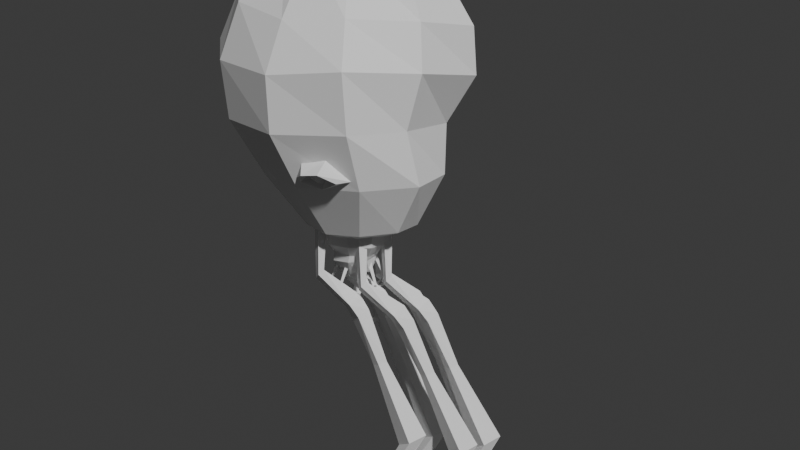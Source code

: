 # Source: baloon_spider.blend  (saved by Blender 4.2.66; exported with 4.5.12 LTS)
import bpy
from mathutils import Matrix  # noqa: F401  (used for matrix-valued properties, if any)

bpy.ops.wm.read_factory_settings(use_empty=True)
scene = bpy.context.scene
scene.name = 'Scene'

# ---- collections
col_collection = bpy.data.collections.new('Collection'); scene.collection.children.link(col_collection)

# ---- world
world_world = bpy.data.worlds.new('World'); scene.world = world_world
world_world.use_nodes = True; world_world.node_tree.nodes.clear()
_N = world_world.node_tree.nodes; _L = world_world.node_tree.links
n0 = _N.new('ShaderNodeOutputWorld'); n0.name = 'World Output'; n0.location = (300, 300)
n1 = _N.new('ShaderNodeBackground'); n1.name = 'Background'; n1.location = (10, 300)
n1.inputs[0].default_value = (0.05088, 0.05088, 0.05088, 1.0)
_L.new(n1.outputs[0], n0.inputs[0])
n0.is_active_output = True
world_world.color = (0.05088, 0.05088, 0.05088)
world_world.use_sun_shadow = False
world_world.sun_shadow_jitter_overblur = 0.0

# ---- cameras
cam_camera = bpy.data.cameras.new('Camera')
cam_camera.clip_end = 100.0
cam_camera.ortho_scale = 7.314

# ---- meshes
me_sphere = bpy.data.meshes.new('Sphere')
me_sphere.from_pydata([(2.663, 1.653, 5.681), (3.272, 3.278, 3.042), (3.288, 3.837, 0.9437), (2.908, 3.676, -1.244), (3.147, 2.905, -3.358), (2.134, 1.447, -5.502), (3.673, 0.244, 5.413), (5.123, 0.7277, 2.755), (5.218, 0.882, 0.7709), (4.007, 0.8146, -1.212), (4.002, 0.6421, -3.322), (2.963, 0.2053, -5.453), (2.701, -1.233, 5.747), (3.746, -1.941, 3.04), (3.973, -2.458, 1.128), (3.358, -2.427, -1.105), (3.73, -1.946, -3.372), (2.595, -1.243, -5.492), (0.9051, -2.028, 5.57), (1.384, -3.782, 3.205), (1.661, -4.907, 1.362), (1.725, -4.674, -1.036), (1.836, -3.635, -3.347), (1.278, -2.194, -5.531), (0.5721, 2.11e-05, 6.768), (-0.6935, -2.028, 5.823), (-1.25, -3.636, 3.121), (-1.57, -4.546, 1.107), (-1.472, -4.527, -1.153), (-0.789, -3.635, -3.347), (-0.1817, -2.195, -5.536), (-2.143, -1.091, 5.684), (-3.876, -1.946, 3.687), (-4.553, -2.42, 1.396), (-4.242, -2.42, -0.9831), (-2.952, -1.946, -3.253), (-1.406, -1.25, -5.431), (-2.75, 0.3452, 5.369), (-5.181, 0.6421, 3.978), (-6.189, 0.8068, 1.99), (-5.64, 0.8068, -0.6411), (-3.684, 0.6421, -3.151), (-1.657, 0.1873, -5.426), (0.4643, -0.2568, -6.286), (-1.869, 1.698, 5.583), (-3.526, 3.028, 3.78), (-4.132, 3.659, 1.695), (-3.676, 3.644, -0.8855), (-1.961, 3.013, -3.22), (-0.8227, 1.434, -5.535), (0.5216, 2.394, 5.682), (-0.3603, 4.397, 3.401), (-0.3959, 5.25, 1.352), (-0.1242, 4.884, -1.025), (0.1708, 3.779, -3.252), (0.5475, 1.918, -5.534), (-1.261, 3.816, -2.386), (-1.129, 3.63, -3.059), (-0.5621, 3.81, -3.16), (-0.9924, 3.851, -2.951), (-1.679, 3.6, -3.258), (-0.2525, 4.011, -3.323), (-1.313, 4.283, -2.85), (-0.8599, 3.713, -3.323), (-0.9569, 3.527, -3.602), (-1.673, 2.408, -4.074), (-0.6926, 3.192, -3.629), (-0.5264, 4.327, -2.979), (0.273, 4.155, -2.518), (-0.1698, 3.825, -2.626), (-0.6156, 3.919, -3.033), (-0.8917, 3.454, -3.408), (-0.3954, 3.669, -3.154), (-0.506, 3.886, -2.82), (-1.111, 3.765, -2.682), (-1.425, 3.364, -2.95), (-0.8348, 3.861, -3.161), (1.56, -3.812, -2.936), (-0.7039, -3.816, -2.901), (0.6681, -4.165, -2.094), (0.581, -4.078, -2.757), (-0.01613, -4.067, -2.839), (0.3852, -4.249, -2.649), (1.106, -4.216, -2.977), (-0.3784, -4.154, -2.994), (0.5556, -4.763, -2.571), (0.292, -4.063, -3.012), (0.4341, -3.908, -3.29), (0.2889, -3.655, -3.299), (-0.2083, -4.553, -2.67), (-0.3768, -4.064, -2.29), (0.003872, -4.192, -2.717), (0.4015, -3.824, -3.091), (-0.1295, -3.881, -2.823), (-0.08332, -4.134, -2.499), (0.5324, -4.215, -2.382), (0.9497, -3.922, -2.653), (0.2262, -4.201, -2.853), (-0.3768, -4.064, -2.29)], [], [(55, 54, 4, 5), (53, 52, 2, 3), (51, 50, 0, 1), (43, 55, 5), (54, 68, 3, 4), (52, 51, 1, 2), (50, 24, 0), (2, 1, 7, 8), (0, 24, 6), (5, 4, 10, 11), (3, 2, 8, 9), (1, 0, 6, 7), (43, 5, 11), (4, 3, 9, 10), (11, 10, 16, 17), (9, 8, 14, 15), (7, 6, 12, 13), (43, 11, 17), (10, 9, 15, 16), (8, 7, 13, 14), (6, 24, 12), (17, 16, 22, 23), (15, 14, 20, 21), (13, 12, 18, 19), (43, 17, 23), (16, 15, 21, 22), (14, 13, 19, 20), (12, 24, 18), (19, 18, 25, 26), (43, 23, 30), (22, 21, 28, 29), (20, 19, 26, 27), (18, 24, 25), (23, 22, 29, 30), (21, 20, 27, 28), (43, 30, 36), (29, 28, 34, 35), (27, 26, 32, 33), (25, 24, 31), (30, 29, 35, 36), (28, 27, 33, 34), (26, 25, 31, 32), (35, 34, 40, 41), (33, 32, 38, 39), (31, 24, 37), (36, 35, 41, 42), (34, 33, 39, 40), (32, 31, 37, 38), (43, 36, 42), (37, 24, 44), (42, 41, 48, 65, 49), (40, 39, 46, 47), (38, 37, 44, 45), (43, 42, 49), (41, 40, 47, 48), (39, 38, 45, 46), (49, 65, 66, 54, 55), (47, 46, 52, 53), (45, 44, 50, 51), (43, 49, 55), (48, 56, 62, 60), (46, 45, 51, 52), (44, 24, 50), (57, 76, 63), (54, 69, 68), (47, 56, 48), (56, 69, 67, 62), (54, 66, 64, 61), (75, 71, 64, 60), (72, 73, 67, 61), (74, 75, 60, 62), (64, 66, 48, 60), (66, 65, 48), (64, 71, 72, 61), (67, 73, 74, 62), (67, 69, 54, 61), (68, 69, 56, 53), (63, 58, 72, 71), (70, 59, 74, 73), (59, 57, 75, 74), (57, 63, 71, 75), (58, 70, 73, 72), (58, 76, 70), (70, 76, 59), (59, 76, 57), (63, 76, 58), (3, 68, 53), (53, 56, 47), (77, 79, 85, 83), (80, 97, 86), (79, 90, 89, 85), (78, 88, 87, 84), (96, 92, 87, 83), (93, 94, 89, 84), (95, 96, 83, 85), (87, 88, 77, 83), (87, 92, 93, 84), (89, 94, 95, 85), (89, 90, 78, 84), (86, 81, 93, 92), (91, 82, 95, 94), (82, 80, 96, 95), (80, 86, 92, 96), (81, 91, 94, 93), (81, 97, 91), (91, 97, 82), (82, 97, 80), (86, 97, 81)])
_uv = me_sphere.uv_layers.new(name='UVMap')
_uv.uv.foreach_set('vector', [0.6667, 0.1429, 0.6667, 0.2857, 0.5556, 0.2857, 0.5556, 0.1429, 0.6667, 0.4286, 0.6667, 0.5714, 0.5556, 0.5714, 0.5556, 0.4286, 0.6667, 0.7143, 0.6667, 0.8571, 0.5556, 0.8571, 0.5556, 0.7143, 0.6111, 0.0, 0.6667, 0.1429, 0.5556, 0.1429, 0.6667, 0.2857, 0.6667, 0.3361, 0.5556, 0.4286, 0.5556, 0.2857, 0.6667, 0.5714, 0.6667, 0.7143, 0.5556, 0.7143, 0.5556, 0.5714, 0.6667, 0.8571, 0.6111, 1.0, 0.5556, 0.8571, 0.5556, 0.5714, 0.5556, 0.7143, 0.4444, 0.7143, 0.4444, 0.5714, 0.5556, 0.8571, 0.5, 1.0, 0.4444, 0.8571, 0.5556, 0.1429, 0.5556, 0.2857, 0.4444, 0.2857, 0.4444, 0.1429, 0.5556, 0.4286, 0.5556, 0.5714, 0.4444, 0.5714, 0.4444, 0.4286, 0.5556, 0.7143, 0.5556, 0.8571, 0.4444, 0.8571, 0.4444, 0.7143, 0.5, 0.0, 0.5556, 0.1429, 0.4444, 0.1429, 0.5556, 0.2857, 0.5556, 0.4286, 0.4444, 0.4286, 0.4444, 0.2857, 0.4444, 0.1429, 0.4444, 0.2857, 0.3333, 0.2857, 0.3333, 0.1429, 0.4444, 0.4286, 0.4444, 0.5714, 0.3333, 0.5714, 0.3333, 0.4286, 0.4444, 0.7143, 0.4444, 0.8571, 0.3333, 0.8571, 0.3333, 0.7143, 0.3889, 0.0, 0.4444, 0.1429, 0.3333, 0.1429, 0.4444, 0.2857, 0.4444, 0.4286, 0.3333, 0.4286, 0.3333, 0.2857, 0.4444, 0.5714, 0.4444, 0.7143, 0.3333, 0.7143, 0.3333, 0.5714, 0.4444, 0.8571, 0.3889, 1.0, 0.3333, 0.8571, 0.3333, 0.1429, 0.3333, 0.2857, 0.2222, 0.2857, 0.2222, 0.1429, 0.3333, 0.4286, 0.3333, 0.5714, 0.2222, 0.5714, 0.2222, 0.4286, 0.3333, 0.7143, 0.3333, 0.8571, 0.2222, 0.8571, 0.2222, 0.7143, 0.2778, 0.0, 0.3333, 0.1429, 0.2222, 0.1429, 0.3333, 0.2857, 0.3333, 0.4286, 0.2222, 0.4286, 0.2222, 0.2857, 0.3333, 0.5714, 0.3333, 0.7143, 0.2222, 0.7143, 0.2222, 0.5714, 0.3333, 0.8571, 0.2778, 1.0, 0.2222, 0.8571, 0.2222, 0.7143, 0.2222, 0.8571, 0.1111, 0.8571, 0.1111, 0.7143, 0.1667, 0.0, 0.2222, 0.1429, 0.1111, 0.1429, 0.2222, 0.2857, 0.2222, 0.4286, 0.1111, 0.4286, 0.1111, 0.2857, 0.2222, 0.5714, 0.2222, 0.7143, 0.1111, 0.7143, 0.1111, 0.5714, 0.2222, 0.8571, 0.1667, 1.0, 0.1111, 0.8571, 0.2222, 0.1429, 0.2222, 0.2857, 0.1111, 0.2857, 0.1111, 0.1429, 0.2222, 0.4286, 0.2222, 0.5714, 0.1111, 0.5714, 0.1111, 0.4286, 0.05556, 0.0, 0.1111, 0.1429, 0.0, 0.1429, 0.1111, 0.2857, 0.1111, 0.4286, 0.0, 0.4286, 0.0, 0.2857, 0.1111, 0.5714, 0.1111, 0.7143, 0.0, 0.7143, 0.0, 0.5714, 0.1111, 0.8571, 0.05556, 1.0, 0.0, 0.8571, 0.1111, 0.1429, 0.1111, 0.2857, 0.0, 0.2857, 0.0, 0.1429, 0.1111, 0.4286, 0.1111, 0.5714, 0.0, 0.5714, 0.0, 0.4286, 0.1111, 0.7143, 0.1111, 0.8571, 0.0, 0.8571, 0.0, 0.7143, 1.0, 0.2857, 1.0, 0.4286, 0.8889, 0.4286, 0.8889, 0.2857, 1.0, 0.5714, 1.0, 0.7143, 0.8889, 0.7143, 0.8889, 0.5714, 1.0, 0.8571, 0.9444, 1.0, 0.8889, 0.8571, 1.0, 0.1429, 1.0, 0.2857, 0.8889, 0.2857, 0.8889, 0.1429, 1.0, 0.4286, 1.0, 0.5714, 0.8889, 0.5714, 0.8889, 0.4286, 1.0, 0.7143, 1.0, 0.8571, 0.8889, 0.8571, 0.8889, 0.7143, 0.9444, 0.0, 1.0, 0.1429, 0.8889, 0.1429, 0.8889, 0.8571, 0.8333, 1.0, 0.7778, 0.8571, 0.8889, 0.1429, 0.8889, 0.2857, 0.7778, 0.2857, 0.7778, 0.2373, 0.7778, 0.1429, 0.8889, 0.4286, 0.8889, 0.5714, 0.7778, 0.5714, 0.7778, 0.4286, 0.8889, 0.7143, 0.8889, 0.8571, 0.7778, 0.8571, 0.7778, 0.7143, 0.8333, 0.0, 0.8889, 0.1429, 0.7778, 0.1429, 0.8889, 0.2857, 0.8889, 0.4286, 0.7778, 0.4286, 0.7778, 0.2857, 0.8889, 0.5714, 0.8889, 0.7143, 0.7778, 0.7143, 0.7778, 0.5714, 0.7778, 0.1429, 0.7778, 0.2373, 0.7202, 0.2857, 0.6667, 0.2857, 0.6667, 0.1429, 0.7778, 0.4286, 0.7778, 0.5714, 0.6667, 0.5714, 0.6667, 0.4286, 0.7778, 0.7143, 0.7778, 0.8571, 0.6667, 0.8571, 0.6667, 0.7143, 0.7222, 0.0, 0.7778, 0.1429, 0.6667, 0.1429, 0.7778, 0.2857, 0.7224, 0.3467, 0.7224, 0.3467, 0.7778, 0.2857, 0.7778, 0.5714, 0.7778, 0.7143, 0.6667, 0.7143, 0.6667, 0.5714, 0.7778, 0.8571, 0.7222, 1.0, 0.6667, 0.8571, 0.742, 0.3038, 0.7217, 0.3029, 0.7216, 0.2992, 0.6667, 0.2857, 0.6966, 0.3184, 0.6667, 0.3361, 0.7778, 0.4286, 0.7224, 0.3467, 0.7778, 0.2857, 0.7224, 0.3467, 0.6966, 0.3184, 0.7003, 0.3225, 0.7224, 0.3467, 0.6667, 0.2857, 0.7202, 0.2857, 0.7252, 0.2857, 0.6667, 0.2857, 0.7587, 0.2955, 0.7223, 0.2955, 0.7252, 0.2857, 0.7778, 0.2857, 0.6887, 0.2955, 0.7063, 0.3147, 0.7003, 0.3225, 0.6667, 0.2857, 0.7239, 0.3339, 0.7587, 0.2955, 0.7778, 0.2857, 0.7224, 0.3467, 0.7252, 0.2857, 0.7202, 0.2857, 0.7778, 0.2857, 0.7778, 0.2857, 0.7202, 0.2857, 0.7778, 0.2373, 0.7778, 0.2857, 0.7252, 0.2857, 0.7223, 0.2955, 0.6887, 0.2955, 0.6667, 0.2857, 0.7003, 0.3225, 0.7063, 0.3147, 0.7239, 0.3339, 0.7224, 0.3467, 0.7003, 0.3225, 0.6966, 0.3184, 0.6667, 0.2857, 0.6667, 0.2857, 0.6667, 0.3361, 0.6966, 0.3184, 0.7224, 0.3467, 0.6667, 0.4286, 0.7216, 0.2992, 0.7021, 0.3021, 0.6887, 0.2955, 0.7223, 0.2955, 0.7078, 0.311, 0.7257, 0.3206, 0.7239, 0.3339, 0.7063, 0.3147, 0.7257, 0.3206, 0.742, 0.3038, 0.7587, 0.2955, 0.7239, 0.3339, 0.742, 0.3038, 0.7216, 0.2992, 0.7223, 0.2955, 0.7587, 0.2955, 0.7021, 0.3021, 0.7078, 0.311, 0.7063, 0.3147, 0.6887, 0.2955, 0.7021, 0.3021, 0.7217, 0.3029, 0.7078, 0.311, 0.7078, 0.311, 0.7217, 0.3029, 0.7257, 0.3206, 0.7257, 0.3206, 0.7217, 0.3029, 0.742, 0.3038, 0.7216, 0.2992, 0.7217, 0.3029, 0.7021, 0.3021, 0.5556, 0.4286, 0.6667, 0.3361, 0.6667, 0.4286, 0.6667, 0.4286, 0.7224, 0.3467, 0.7778, 0.4286, 0.7778, 0.2857, 0.7224, 0.3467, 0.7224, 0.3467, 0.7778, 0.2857, 0.742, 0.3038, 0.7217, 0.3029, 0.7216, 0.2992, 0.7224, 0.3467, 0.6966, 0.3184, 0.7003, 0.3225, 0.7224, 0.3467, 0.6667, 0.2857, 0.7202, 0.2857, 0.7252, 0.2857, 0.6667, 0.2857, 0.7587, 0.2955, 0.7223, 0.2955, 0.7252, 0.2857, 0.7778, 0.2857, 0.6887, 0.2955, 0.7063, 0.3147, 0.7003, 0.3225, 0.6667, 0.2857, 0.7239, 0.3339, 0.7587, 0.2955, 0.7778, 0.2857, 0.7224, 0.3467, 0.7252, 0.2857, 0.7202, 0.2857, 0.7778, 0.2857, 0.7778, 0.2857, 0.7252, 0.2857, 0.7223, 0.2955, 0.6887, 0.2955, 0.6667, 0.2857, 0.7003, 0.3225, 0.7063, 0.3147, 0.7239, 0.3339, 0.7224, 0.3467, 0.7003, 0.3225, 0.6966, 0.3184, 0.6667, 0.2857, 0.6667, 0.2857, 0.7216, 0.2992, 0.7021, 0.3021, 0.6887, 0.2955, 0.7223, 0.2955, 0.7078, 0.311, 0.7257, 0.3206, 0.7239, 0.3339, 0.7063, 0.3147, 0.7257, 0.3206, 0.742, 0.3038, 0.7587, 0.2955, 0.7239, 0.3339, 0.742, 0.3038, 0.7216, 0.2992, 0.7223, 0.2955, 0.7587, 0.2955, 0.7021, 0.3021, 0.7078, 0.311, 0.7063, 0.3147, 0.6887, 0.2955, 0.7021, 0.3021, 0.7217, 0.3029, 0.7078, 0.311, 0.7078, 0.311, 0.7217, 0.3029, 0.7257, 0.3206, 0.7257, 0.3206, 0.7217, 0.3029, 0.742, 0.3038, 0.7216, 0.2992, 0.7217, 0.3029, 0.7021, 0.3021])
me_sphere.update()
me_cube_001 = bpy.data.meshes.new('Cube.001')
me_cube_001.from_pydata([(2.135, -0.0932, 3.931), (3.625, 0.1344, 5.531), (2.329, -0.1583, 3.931), (3.796, 0.2321, 5.438), (2.329, -0.4635, 3.931), (3.796, -0.3522, 5.438), (2.041, -0.2325, 3.931), (3.543, -0.06004, 5.576), (2.618, -0.3472, 3.931), (4.049, -0.06004, 5.299), (3.796, -0.06004, 5.438), (2.188, 0.2894, 2.103), (2.427, 0.3825, 2.048), (2.494, -0.5327, 2.108), (2.079, -0.06004, 2.135), (2.954, -0.06004, 2.135), (2.083, 0.2389, 1.66), (2.368, 0.2425, 1.579), (2.352, -0.4157, 1.486), (1.949, -0.05831, 1.694), (2.791, -0.04754, 1.454), (1.281, 0.191, -0.4416), (1.472, 0.196, -0.5389), (1.476, -0.2318, -0.5529), (1.191, -0.02529, -0.4017), (1.756, -0.01053, -0.6901), (-0.3625, 0.4879, -3.795), (0.0655, 0.537, -3.931), (0.1022, -0.3276, -3.902), (-0.5384, 0.09852, -3.706), (0.7305, 0.116, -4.133), (-4.922, 0.271, -5.079), (-4.898, 0.2742, -5.254), (-4.879, -0.07775, -5.258), (-4.924, 0.0935, -4.997), (-4.854, 0.103, -5.515), (-6.523, 0.1232, -4.147), (-6.659, 0.126, -4.22), (-6.656, -0.183, -4.237), (-6.456, -0.03264, -4.121), (-6.86, -0.02434, -4.337), (-7.283, -0.223, -1.521)], [], [(6, 7, 1, 0), (8, 15, 12, 2), (13, 18, 20, 15), (6, 14, 13, 4), (18, 23, 25, 20), (10, 7, 5), (9, 10, 5), (12, 15, 20, 17), (0, 1, 3, 2), (13, 14, 19, 18), (3, 10, 9), (3, 1, 7, 10), (24, 29, 28, 23), (20, 25, 22, 17), (8, 4, 13, 15), (0, 2, 12, 11), (6, 0, 11, 14), (25, 30, 27, 22), (25, 23, 28, 30), (16, 17, 22, 21), (14, 11, 16, 19), (11, 12, 17, 16), (21, 22, 27, 26), (18, 19, 24, 23), (24, 21, 26, 29), (19, 16, 21, 24), (30, 28, 33, 35), (26, 27, 32, 31), (28, 29, 34, 33), (29, 26, 31, 34), (5, 7, 6, 4), (9, 5, 4, 8), (3, 9, 8, 2), (35, 33, 38, 40), (31, 32, 37, 36), (33, 34, 39, 38), (34, 31, 36, 39), (27, 30, 35, 32), (39, 36, 41), (37, 40, 41), (40, 38, 41), (36, 37, 41), (32, 35, 40, 37), (38, 39, 41)])
_uv = me_cube_001.uv_layers.new(name='UVMap')
_uv.uv.foreach_set('vector', [0.375, 0.125, 0.625, 0.125, 0.625, 0.25, 0.375, 0.25, 0.375, 0.625, 0.375, 0.625, 0.375, 0.375, 0.375, 0.375, 0.375, 0.875, 0.375, 0.875, 0.375, 0.625, 0.375, 0.625, 0.375, 0.125, 0.375, 0.125, 0.375, 0.875, 0.375, 0.875, 0.375, 0.875, 0.375, 0.875, 0.375, 0.625, 0.375, 0.625, 0.75, 0.625, 0.875, 0.625, 0.75, 0.75, 0.625, 0.625, 0.75, 0.625, 0.75, 0.75, 0.375, 0.375, 0.375, 0.625, 0.375, 0.625, 0.375, 0.375, 0.375, 0.25, 0.625, 0.25, 0.625, 0.375, 0.375, 0.375, 0.375, 0.875, 0.375, 0.125, 0.375, 0.125, 0.375, 0.875, 0.75, 0.5, 0.75, 0.625, 0.625, 0.625, 0.75, 0.5, 0.875, 0.5, 0.875, 0.625, 0.75, 0.625, 0.375, 0.125, 0.375, 0.125, 0.375, 0.875, 0.375, 0.875, 0.375, 0.625, 0.375, 0.625, 0.375, 0.375, 0.375, 0.375, 0.375, 0.625, 0.375, 0.875, 0.375, 0.875, 0.375, 0.625, 0.375, 0.25, 0.375, 0.375, 0.375, 0.375, 0.375, 0.25, 0.375, 0.125, 0.375, 0.25, 0.375, 0.25, 0.375, 0.125, 0.375, 0.625, 0.375, 0.625, 0.375, 0.375, 0.375, 0.375, 0.375, 0.625, 0.375, 0.875, 0.375, 0.875, 0.375, 0.625, 0.375, 0.25, 0.375, 0.375, 0.375, 0.375, 0.375, 0.25, 0.375, 0.125, 0.375, 0.25, 0.375, 0.25, 0.375, 0.125, 0.375, 0.25, 0.375, 0.375, 0.375, 0.375, 0.375, 0.25, 0.375, 0.25, 0.375, 0.375, 0.375, 0.375, 0.375, 0.25, 0.375, 0.875, 0.375, 0.125, 0.375, 0.125, 0.375, 0.875, 0.375, 0.125, 0.375, 0.25, 0.375, 0.25, 0.375, 0.125, 0.375, 0.125, 0.375, 0.25, 0.375, 0.25, 0.375, 0.125, 0.375, 0.625, 0.375, 0.875, 0.375, 0.875, 0.375, 0.625, 0.375, 0.25, 0.375, 0.375, 0.375, 0.375, 0.375, 0.25, 0.375, 0.875, 0.375, 0.125, 0.375, 0.125, 0.375, 0.875, 0.375, 0.125, 0.375, 0.25, 0.375, 0.25, 0.375, 0.125, 0.625, 0.875, 0.625, 0.125, 0.375, 0.125, 0.375, 0.875, 0.625, 0.625, 0.625, 0.875, 0.375, 0.875, 0.375, 0.625, 0.625, 0.375, 0.625, 0.625, 0.375, 0.625, 0.375, 0.375, 0.375, 0.625, 0.375, 0.875, 0.375, 0.875, 0.375, 0.625, 0.375, 0.25, 0.375, 0.375, 0.375, 0.375, 0.375, 0.25, 0.375, 0.875, 0.375, 0.125, 0.375, 0.125, 0.375, 0.875, 0.375, 0.125, 0.375, 0.25, 0.375, 0.25, 0.375, 0.125, 0.375, 0.375, 0.375, 0.625, 0.375, 0.625, 0.375, 0.375, 0.375, 0.125, 0.375, 0.25, 0.375, 0.125, 0.375, 0.375, 0.375, 0.625, 0.375, 0.375, 0.375, 0.625, 0.375, 0.875, 0.375, 0.625, 0.375, 0.25, 0.375, 0.375, 0.375, 0.25, 0.375, 0.375, 0.375, 0.625, 0.375, 0.625, 0.375, 0.375, 0.375, 0.875, 0.375, 0.125, 0.375, 0.875])
me_cube_001.update()
me_cube_002 = bpy.data.meshes.new('Cube.002')
me_cube_002.from_pydata([(2.135, -0.0932, 3.931), (3.625, 0.1344, 5.531), (2.329, -0.1583, 3.931), (3.796, 0.2321, 5.438), (2.329, -0.4635, 3.931), (3.796, -0.3522, 5.438), (2.041, -0.2325, 3.931), (3.543, -0.06004, 5.576), (2.618, -0.3472, 3.931), (4.049, -0.06004, 5.299), (3.796, -0.06004, 5.438), (2.188, 0.2894, 2.103), (2.427, 0.3825, 2.048), (2.494, -0.5327, 2.108), (2.079, -0.06004, 2.135), (2.954, -0.06004, 2.135), (2.083, 0.2389, 1.66), (2.368, 0.2425, 1.579), (2.352, -0.4157, 1.486), (1.949, -0.05831, 1.694), (2.791, -0.04754, 1.454), (1.281, 0.191, -0.4416), (1.472, 0.196, -0.5389), (1.476, -0.2318, -0.5529), (1.191, -0.02529, -0.4017), (1.756, -0.01053, -0.6901), (-0.3625, 0.4879, -3.795), (0.0655, 0.537, -3.931), (0.1022, -0.3276, -3.902), (-0.5384, 0.09852, -3.706), (0.7305, 0.116, -4.133), (-4.922, 0.271, -5.079), (-4.898, 0.2742, -5.254), (-4.879, -0.07775, -5.258), (-4.924, 0.0935, -4.997), (-4.854, 0.103, -5.515), (-6.523, 0.1232, -4.147), (-6.659, 0.126, -4.22), (-6.656, -0.183, -4.237), (-6.456, -0.03264, -4.121), (-6.86, -0.02434, -4.337), (-7.283, -0.223, -1.521)], [], [(6, 7, 1, 0), (8, 15, 12, 2), (13, 18, 20, 15), (6, 14, 13, 4), (18, 23, 25, 20), (10, 7, 5), (9, 10, 5), (12, 15, 20, 17), (0, 1, 3, 2), (13, 14, 19, 18), (3, 10, 9), (3, 1, 7, 10), (24, 29, 28, 23), (20, 25, 22, 17), (8, 4, 13, 15), (0, 2, 12, 11), (6, 0, 11, 14), (25, 30, 27, 22), (25, 23, 28, 30), (16, 17, 22, 21), (14, 11, 16, 19), (11, 12, 17, 16), (21, 22, 27, 26), (18, 19, 24, 23), (24, 21, 26, 29), (19, 16, 21, 24), (30, 28, 33, 35), (26, 27, 32, 31), (28, 29, 34, 33), (29, 26, 31, 34), (5, 7, 6, 4), (9, 5, 4, 8), (3, 9, 8, 2), (35, 33, 38, 40), (31, 32, 37, 36), (33, 34, 39, 38), (34, 31, 36, 39), (27, 30, 35, 32), (39, 36, 41), (37, 40, 41), (40, 38, 41), (36, 37, 41), (32, 35, 40, 37), (38, 39, 41)])
_uv = me_cube_002.uv_layers.new(name='UVMap')
_uv.uv.foreach_set('vector', [0.375, 0.125, 0.625, 0.125, 0.625, 0.25, 0.375, 0.25, 0.375, 0.625, 0.375, 0.625, 0.375, 0.375, 0.375, 0.375, 0.375, 0.875, 0.375, 0.875, 0.375, 0.625, 0.375, 0.625, 0.375, 0.125, 0.375, 0.125, 0.375, 0.875, 0.375, 0.875, 0.375, 0.875, 0.375, 0.875, 0.375, 0.625, 0.375, 0.625, 0.75, 0.625, 0.875, 0.625, 0.75, 0.75, 0.625, 0.625, 0.75, 0.625, 0.75, 0.75, 0.375, 0.375, 0.375, 0.625, 0.375, 0.625, 0.375, 0.375, 0.375, 0.25, 0.625, 0.25, 0.625, 0.375, 0.375, 0.375, 0.375, 0.875, 0.375, 0.125, 0.375, 0.125, 0.375, 0.875, 0.75, 0.5, 0.75, 0.625, 0.625, 0.625, 0.75, 0.5, 0.875, 0.5, 0.875, 0.625, 0.75, 0.625, 0.375, 0.125, 0.375, 0.125, 0.375, 0.875, 0.375, 0.875, 0.375, 0.625, 0.375, 0.625, 0.375, 0.375, 0.375, 0.375, 0.375, 0.625, 0.375, 0.875, 0.375, 0.875, 0.375, 0.625, 0.375, 0.25, 0.375, 0.375, 0.375, 0.375, 0.375, 0.25, 0.375, 0.125, 0.375, 0.25, 0.375, 0.25, 0.375, 0.125, 0.375, 0.625, 0.375, 0.625, 0.375, 0.375, 0.375, 0.375, 0.375, 0.625, 0.375, 0.875, 0.375, 0.875, 0.375, 0.625, 0.375, 0.25, 0.375, 0.375, 0.375, 0.375, 0.375, 0.25, 0.375, 0.125, 0.375, 0.25, 0.375, 0.25, 0.375, 0.125, 0.375, 0.25, 0.375, 0.375, 0.375, 0.375, 0.375, 0.25, 0.375, 0.25, 0.375, 0.375, 0.375, 0.375, 0.375, 0.25, 0.375, 0.875, 0.375, 0.125, 0.375, 0.125, 0.375, 0.875, 0.375, 0.125, 0.375, 0.25, 0.375, 0.25, 0.375, 0.125, 0.375, 0.125, 0.375, 0.25, 0.375, 0.25, 0.375, 0.125, 0.375, 0.625, 0.375, 0.875, 0.375, 0.875, 0.375, 0.625, 0.375, 0.25, 0.375, 0.375, 0.375, 0.375, 0.375, 0.25, 0.375, 0.875, 0.375, 0.125, 0.375, 0.125, 0.375, 0.875, 0.375, 0.125, 0.375, 0.25, 0.375, 0.25, 0.375, 0.125, 0.625, 0.875, 0.625, 0.125, 0.375, 0.125, 0.375, 0.875, 0.625, 0.625, 0.625, 0.875, 0.375, 0.875, 0.375, 0.625, 0.625, 0.375, 0.625, 0.625, 0.375, 0.625, 0.375, 0.375, 0.375, 0.625, 0.375, 0.875, 0.375, 0.875, 0.375, 0.625, 0.375, 0.25, 0.375, 0.375, 0.375, 0.375, 0.375, 0.25, 0.375, 0.875, 0.375, 0.125, 0.375, 0.125, 0.375, 0.875, 0.375, 0.125, 0.375, 0.25, 0.375, 0.25, 0.375, 0.125, 0.375, 0.375, 0.375, 0.625, 0.375, 0.625, 0.375, 0.375, 0.375, 0.125, 0.375, 0.25, 0.375, 0.125, 0.375, 0.375, 0.375, 0.625, 0.375, 0.375, 0.375, 0.625, 0.375, 0.875, 0.375, 0.625, 0.375, 0.25, 0.375, 0.375, 0.375, 0.25, 0.375, 0.375, 0.375, 0.625, 0.375, 0.625, 0.375, 0.375, 0.375, 0.875, 0.375, 0.125, 0.375, 0.875])
me_cube_002.update()
me_cube_003 = bpy.data.meshes.new('Cube.003')
me_cube_003.from_pydata([(2.135, -0.0932, 3.931), (3.625, 0.1344, 5.531), (2.329, -0.1583, 3.931), (3.796, 0.2321, 5.438), (2.329, -0.4635, 3.931), (3.796, -0.3522, 5.438), (2.041, -0.2325, 3.931), (3.543, -0.06004, 5.576), (2.618, -0.3472, 3.931), (4.049, -0.06004, 5.299), (3.796, -0.06004, 5.438), (2.188, 0.2894, 2.103), (2.427, 0.3825, 2.048), (2.494, -0.5327, 2.108), (2.079, -0.06004, 2.135), (2.954, -0.06004, 2.135), (2.083, 0.2389, 1.66), (2.368, 0.2425, 1.579), (2.352, -0.4157, 1.486), (1.949, -0.05831, 1.694), (2.791, -0.04754, 1.454), (1.281, 0.191, -0.4416), (1.472, 0.196, -0.5389), (1.476, -0.2318, -0.5529), (1.191, -0.02529, -0.4017), (1.756, -0.01053, -0.6901), (-0.3625, 0.4879, -3.795), (0.0655, 0.537, -3.931), (0.1022, -0.3276, -3.902), (-0.5384, 0.09852, -3.706), (0.7305, 0.116, -4.133), (-4.922, 0.271, -5.079), (-4.898, 0.2742, -5.254), (-4.879, -0.07775, -5.258), (-4.924, 0.0935, -4.997), (-4.854, 0.103, -5.515), (-6.523, 0.1232, -4.147), (-6.659, 0.126, -4.22), (-6.656, -0.183, -4.237), (-6.456, -0.03264, -4.121), (-6.86, -0.02434, -4.337), (-7.283, -0.223, -1.521)], [], [(6, 7, 1, 0), (8, 15, 12, 2), (13, 18, 20, 15), (6, 14, 13, 4), (18, 23, 25, 20), (10, 7, 5), (9, 10, 5), (12, 15, 20, 17), (0, 1, 3, 2), (13, 14, 19, 18), (3, 10, 9), (3, 1, 7, 10), (24, 29, 28, 23), (20, 25, 22, 17), (8, 4, 13, 15), (0, 2, 12, 11), (6, 0, 11, 14), (25, 30, 27, 22), (25, 23, 28, 30), (16, 17, 22, 21), (14, 11, 16, 19), (11, 12, 17, 16), (21, 22, 27, 26), (18, 19, 24, 23), (24, 21, 26, 29), (19, 16, 21, 24), (30, 28, 33, 35), (26, 27, 32, 31), (28, 29, 34, 33), (29, 26, 31, 34), (5, 7, 6, 4), (9, 5, 4, 8), (3, 9, 8, 2), (35, 33, 38, 40), (31, 32, 37, 36), (33, 34, 39, 38), (34, 31, 36, 39), (27, 30, 35, 32), (39, 36, 41), (37, 40, 41), (40, 38, 41), (36, 37, 41), (32, 35, 40, 37), (38, 39, 41)])
_uv = me_cube_003.uv_layers.new(name='UVMap')
_uv.uv.foreach_set('vector', [0.375, 0.125, 0.625, 0.125, 0.625, 0.25, 0.375, 0.25, 0.375, 0.625, 0.375, 0.625, 0.375, 0.375, 0.375, 0.375, 0.375, 0.875, 0.375, 0.875, 0.375, 0.625, 0.375, 0.625, 0.375, 0.125, 0.375, 0.125, 0.375, 0.875, 0.375, 0.875, 0.375, 0.875, 0.375, 0.875, 0.375, 0.625, 0.375, 0.625, 0.75, 0.625, 0.875, 0.625, 0.75, 0.75, 0.625, 0.625, 0.75, 0.625, 0.75, 0.75, 0.375, 0.375, 0.375, 0.625, 0.375, 0.625, 0.375, 0.375, 0.375, 0.25, 0.625, 0.25, 0.625, 0.375, 0.375, 0.375, 0.375, 0.875, 0.375, 0.125, 0.375, 0.125, 0.375, 0.875, 0.75, 0.5, 0.75, 0.625, 0.625, 0.625, 0.75, 0.5, 0.875, 0.5, 0.875, 0.625, 0.75, 0.625, 0.375, 0.125, 0.375, 0.125, 0.375, 0.875, 0.375, 0.875, 0.375, 0.625, 0.375, 0.625, 0.375, 0.375, 0.375, 0.375, 0.375, 0.625, 0.375, 0.875, 0.375, 0.875, 0.375, 0.625, 0.375, 0.25, 0.375, 0.375, 0.375, 0.375, 0.375, 0.25, 0.375, 0.125, 0.375, 0.25, 0.375, 0.25, 0.375, 0.125, 0.375, 0.625, 0.375, 0.625, 0.375, 0.375, 0.375, 0.375, 0.375, 0.625, 0.375, 0.875, 0.375, 0.875, 0.375, 0.625, 0.375, 0.25, 0.375, 0.375, 0.375, 0.375, 0.375, 0.25, 0.375, 0.125, 0.375, 0.25, 0.375, 0.25, 0.375, 0.125, 0.375, 0.25, 0.375, 0.375, 0.375, 0.375, 0.375, 0.25, 0.375, 0.25, 0.375, 0.375, 0.375, 0.375, 0.375, 0.25, 0.375, 0.875, 0.375, 0.125, 0.375, 0.125, 0.375, 0.875, 0.375, 0.125, 0.375, 0.25, 0.375, 0.25, 0.375, 0.125, 0.375, 0.125, 0.375, 0.25, 0.375, 0.25, 0.375, 0.125, 0.375, 0.625, 0.375, 0.875, 0.375, 0.875, 0.375, 0.625, 0.375, 0.25, 0.375, 0.375, 0.375, 0.375, 0.375, 0.25, 0.375, 0.875, 0.375, 0.125, 0.375, 0.125, 0.375, 0.875, 0.375, 0.125, 0.375, 0.25, 0.375, 0.25, 0.375, 0.125, 0.625, 0.875, 0.625, 0.125, 0.375, 0.125, 0.375, 0.875, 0.625, 0.625, 0.625, 0.875, 0.375, 0.875, 0.375, 0.625, 0.625, 0.375, 0.625, 0.625, 0.375, 0.625, 0.375, 0.375, 0.375, 0.625, 0.375, 0.875, 0.375, 0.875, 0.375, 0.625, 0.375, 0.25, 0.375, 0.375, 0.375, 0.375, 0.375, 0.25, 0.375, 0.875, 0.375, 0.125, 0.375, 0.125, 0.375, 0.875, 0.375, 0.125, 0.375, 0.25, 0.375, 0.25, 0.375, 0.125, 0.375, 0.375, 0.375, 0.625, 0.375, 0.625, 0.375, 0.375, 0.375, 0.125, 0.375, 0.25, 0.375, 0.125, 0.375, 0.375, 0.375, 0.625, 0.375, 0.375, 0.375, 0.625, 0.375, 0.875, 0.375, 0.625, 0.375, 0.25, 0.375, 0.375, 0.375, 0.25, 0.375, 0.375, 0.375, 0.625, 0.375, 0.625, 0.375, 0.375, 0.375, 0.875, 0.375, 0.125, 0.375, 0.875])
me_cube_003.update()
me_cube_004 = bpy.data.meshes.new('Cube.004')
me_cube_004.from_pydata([(2.135, -0.0932, 3.931), (3.625, 0.1344, 5.531), (2.329, -0.1583, 3.931), (3.796, 0.2321, 5.438), (2.329, -0.4635, 3.931), (3.796, -0.3522, 5.438), (2.041, -0.2325, 3.931), (3.543, -0.06004, 5.576), (2.618, -0.3472, 3.931), (4.049, -0.06004, 5.299), (3.796, -0.06004, 5.438), (2.188, 0.2894, 2.103), (2.427, 0.3825, 2.048), (2.494, -0.5327, 2.108), (2.079, -0.06004, 2.135), (2.954, -0.06004, 2.135), (2.083, 0.2389, 1.66), (2.368, 0.2425, 1.579), (2.352, -0.4157, 1.486), (1.949, -0.05831, 1.694), (2.791, -0.04754, 1.454), (1.281, 0.191, -0.4416), (1.472, 0.196, -0.5389), (1.476, -0.2318, -0.5529), (1.191, -0.02529, -0.4017), (1.756, -0.01053, -0.6901), (-0.3625, 0.4879, -3.795), (0.0655, 0.537, -3.931), (0.1022, -0.3276, -3.902), (-0.5384, 0.09852, -3.706), (0.7305, 0.116, -4.133), (-4.922, 0.271, -5.079), (-4.898, 0.2742, -5.254), (-4.879, -0.07775, -5.258), (-4.924, 0.0935, -4.997), (-4.854, 0.103, -5.515), (-6.523, 0.1232, -4.147), (-6.659, 0.126, -4.22), (-6.656, -0.183, -4.237), (-6.456, -0.03264, -4.121), (-6.86, -0.02434, -4.337), (-7.283, -0.223, -1.521)], [], [(6, 7, 1, 0), (8, 15, 12, 2), (13, 18, 20, 15), (6, 14, 13, 4), (18, 23, 25, 20), (10, 7, 5), (9, 10, 5), (12, 15, 20, 17), (0, 1, 3, 2), (13, 14, 19, 18), (3, 10, 9), (3, 1, 7, 10), (24, 29, 28, 23), (20, 25, 22, 17), (8, 4, 13, 15), (0, 2, 12, 11), (6, 0, 11, 14), (25, 30, 27, 22), (25, 23, 28, 30), (16, 17, 22, 21), (14, 11, 16, 19), (11, 12, 17, 16), (21, 22, 27, 26), (18, 19, 24, 23), (24, 21, 26, 29), (19, 16, 21, 24), (30, 28, 33, 35), (26, 27, 32, 31), (28, 29, 34, 33), (29, 26, 31, 34), (5, 7, 6, 4), (9, 5, 4, 8), (3, 9, 8, 2), (35, 33, 38, 40), (31, 32, 37, 36), (33, 34, 39, 38), (34, 31, 36, 39), (27, 30, 35, 32), (39, 36, 41), (37, 40, 41), (40, 38, 41), (36, 37, 41), (32, 35, 40, 37), (38, 39, 41)])
_uv = me_cube_004.uv_layers.new(name='UVMap')
_uv.uv.foreach_set('vector', [0.375, 0.125, 0.625, 0.125, 0.625, 0.25, 0.375, 0.25, 0.375, 0.625, 0.375, 0.625, 0.375, 0.375, 0.375, 0.375, 0.375, 0.875, 0.375, 0.875, 0.375, 0.625, 0.375, 0.625, 0.375, 0.125, 0.375, 0.125, 0.375, 0.875, 0.375, 0.875, 0.375, 0.875, 0.375, 0.875, 0.375, 0.625, 0.375, 0.625, 0.75, 0.625, 0.875, 0.625, 0.75, 0.75, 0.625, 0.625, 0.75, 0.625, 0.75, 0.75, 0.375, 0.375, 0.375, 0.625, 0.375, 0.625, 0.375, 0.375, 0.375, 0.25, 0.625, 0.25, 0.625, 0.375, 0.375, 0.375, 0.375, 0.875, 0.375, 0.125, 0.375, 0.125, 0.375, 0.875, 0.75, 0.5, 0.75, 0.625, 0.625, 0.625, 0.75, 0.5, 0.875, 0.5, 0.875, 0.625, 0.75, 0.625, 0.375, 0.125, 0.375, 0.125, 0.375, 0.875, 0.375, 0.875, 0.375, 0.625, 0.375, 0.625, 0.375, 0.375, 0.375, 0.375, 0.375, 0.625, 0.375, 0.875, 0.375, 0.875, 0.375, 0.625, 0.375, 0.25, 0.375, 0.375, 0.375, 0.375, 0.375, 0.25, 0.375, 0.125, 0.375, 0.25, 0.375, 0.25, 0.375, 0.125, 0.375, 0.625, 0.375, 0.625, 0.375, 0.375, 0.375, 0.375, 0.375, 0.625, 0.375, 0.875, 0.375, 0.875, 0.375, 0.625, 0.375, 0.25, 0.375, 0.375, 0.375, 0.375, 0.375, 0.25, 0.375, 0.125, 0.375, 0.25, 0.375, 0.25, 0.375, 0.125, 0.375, 0.25, 0.375, 0.375, 0.375, 0.375, 0.375, 0.25, 0.375, 0.25, 0.375, 0.375, 0.375, 0.375, 0.375, 0.25, 0.375, 0.875, 0.375, 0.125, 0.375, 0.125, 0.375, 0.875, 0.375, 0.125, 0.375, 0.25, 0.375, 0.25, 0.375, 0.125, 0.375, 0.125, 0.375, 0.25, 0.375, 0.25, 0.375, 0.125, 0.375, 0.625, 0.375, 0.875, 0.375, 0.875, 0.375, 0.625, 0.375, 0.25, 0.375, 0.375, 0.375, 0.375, 0.375, 0.25, 0.375, 0.875, 0.375, 0.125, 0.375, 0.125, 0.375, 0.875, 0.375, 0.125, 0.375, 0.25, 0.375, 0.25, 0.375, 0.125, 0.625, 0.875, 0.625, 0.125, 0.375, 0.125, 0.375, 0.875, 0.625, 0.625, 0.625, 0.875, 0.375, 0.875, 0.375, 0.625, 0.625, 0.375, 0.625, 0.625, 0.375, 0.625, 0.375, 0.375, 0.375, 0.625, 0.375, 0.875, 0.375, 0.875, 0.375, 0.625, 0.375, 0.25, 0.375, 0.375, 0.375, 0.375, 0.375, 0.25, 0.375, 0.875, 0.375, 0.125, 0.375, 0.125, 0.375, 0.875, 0.375, 0.125, 0.375, 0.25, 0.375, 0.25, 0.375, 0.125, 0.375, 0.375, 0.375, 0.625, 0.375, 0.625, 0.375, 0.375, 0.375, 0.125, 0.375, 0.25, 0.375, 0.125, 0.375, 0.375, 0.375, 0.625, 0.375, 0.375, 0.375, 0.625, 0.375, 0.875, 0.375, 0.625, 0.375, 0.25, 0.375, 0.375, 0.375, 0.25, 0.375, 0.375, 0.375, 0.625, 0.375, 0.625, 0.375, 0.375, 0.375, 0.875, 0.375, 0.125, 0.375, 0.875])
me_cube_004.update()
me_cube_005 = bpy.data.meshes.new('Cube.005')
me_cube_005.from_pydata([(2.135, -0.0932, 3.931), (3.625, 0.1344, 5.531), (2.329, -0.1583, 3.931), (3.796, 0.2321, 5.438), (2.329, -0.4635, 3.931), (3.796, -0.3522, 5.438), (2.041, -0.2325, 3.931), (3.543, -0.06004, 5.576), (2.618, -0.3472, 3.931), (4.049, -0.06004, 5.299), (3.796, -0.06004, 5.438), (2.188, 0.2894, 2.103), (2.427, 0.3825, 2.048), (2.494, -0.5327, 2.108), (2.079, -0.06004, 2.135), (2.954, -0.06004, 2.135), (2.083, 0.2389, 1.66), (2.368, 0.2425, 1.579), (2.352, -0.4157, 1.486), (1.949, -0.05831, 1.694), (2.791, -0.04754, 1.454), (1.281, 0.191, -0.4416), (1.472, 0.196, -0.5389), (1.476, -0.2318, -0.5529), (1.191, -0.02529, -0.4017), (1.756, -0.01053, -0.6901), (-0.3625, 0.4879, -3.795), (0.0655, 0.537, -3.931), (0.1022, -0.3276, -3.902), (-0.5384, 0.09852, -3.706), (0.7305, 0.116, -4.133), (-4.922, 0.271, -5.079), (-4.898, 0.2742, -5.254), (-4.879, -0.07775, -5.258), (-4.924, 0.0935, -4.997), (-4.854, 0.103, -5.515), (-6.523, 0.1232, -4.147), (-6.659, 0.126, -4.22), (-6.656, -0.183, -4.237), (-6.456, -0.03264, -4.121), (-6.86, -0.02434, -4.337), (-7.283, -0.223, -1.521)], [], [(6, 7, 1, 0), (8, 15, 12, 2), (13, 18, 20, 15), (6, 14, 13, 4), (18, 23, 25, 20), (10, 7, 5), (9, 10, 5), (12, 15, 20, 17), (0, 1, 3, 2), (13, 14, 19, 18), (3, 10, 9), (3, 1, 7, 10), (24, 29, 28, 23), (20, 25, 22, 17), (8, 4, 13, 15), (0, 2, 12, 11), (6, 0, 11, 14), (25, 30, 27, 22), (25, 23, 28, 30), (16, 17, 22, 21), (14, 11, 16, 19), (11, 12, 17, 16), (21, 22, 27, 26), (18, 19, 24, 23), (24, 21, 26, 29), (19, 16, 21, 24), (30, 28, 33, 35), (26, 27, 32, 31), (28, 29, 34, 33), (29, 26, 31, 34), (5, 7, 6, 4), (9, 5, 4, 8), (3, 9, 8, 2), (35, 33, 38, 40), (31, 32, 37, 36), (33, 34, 39, 38), (34, 31, 36, 39), (27, 30, 35, 32), (39, 36, 41), (37, 40, 41), (40, 38, 41), (36, 37, 41), (32, 35, 40, 37), (38, 39, 41)])
_uv = me_cube_005.uv_layers.new(name='UVMap')
_uv.uv.foreach_set('vector', [0.375, 0.125, 0.625, 0.125, 0.625, 0.25, 0.375, 0.25, 0.375, 0.625, 0.375, 0.625, 0.375, 0.375, 0.375, 0.375, 0.375, 0.875, 0.375, 0.875, 0.375, 0.625, 0.375, 0.625, 0.375, 0.125, 0.375, 0.125, 0.375, 0.875, 0.375, 0.875, 0.375, 0.875, 0.375, 0.875, 0.375, 0.625, 0.375, 0.625, 0.75, 0.625, 0.875, 0.625, 0.75, 0.75, 0.625, 0.625, 0.75, 0.625, 0.75, 0.75, 0.375, 0.375, 0.375, 0.625, 0.375, 0.625, 0.375, 0.375, 0.375, 0.25, 0.625, 0.25, 0.625, 0.375, 0.375, 0.375, 0.375, 0.875, 0.375, 0.125, 0.375, 0.125, 0.375, 0.875, 0.75, 0.5, 0.75, 0.625, 0.625, 0.625, 0.75, 0.5, 0.875, 0.5, 0.875, 0.625, 0.75, 0.625, 0.375, 0.125, 0.375, 0.125, 0.375, 0.875, 0.375, 0.875, 0.375, 0.625, 0.375, 0.625, 0.375, 0.375, 0.375, 0.375, 0.375, 0.625, 0.375, 0.875, 0.375, 0.875, 0.375, 0.625, 0.375, 0.25, 0.375, 0.375, 0.375, 0.375, 0.375, 0.25, 0.375, 0.125, 0.375, 0.25, 0.375, 0.25, 0.375, 0.125, 0.375, 0.625, 0.375, 0.625, 0.375, 0.375, 0.375, 0.375, 0.375, 0.625, 0.375, 0.875, 0.375, 0.875, 0.375, 0.625, 0.375, 0.25, 0.375, 0.375, 0.375, 0.375, 0.375, 0.25, 0.375, 0.125, 0.375, 0.25, 0.375, 0.25, 0.375, 0.125, 0.375, 0.25, 0.375, 0.375, 0.375, 0.375, 0.375, 0.25, 0.375, 0.25, 0.375, 0.375, 0.375, 0.375, 0.375, 0.25, 0.375, 0.875, 0.375, 0.125, 0.375, 0.125, 0.375, 0.875, 0.375, 0.125, 0.375, 0.25, 0.375, 0.25, 0.375, 0.125, 0.375, 0.125, 0.375, 0.25, 0.375, 0.25, 0.375, 0.125, 0.375, 0.625, 0.375, 0.875, 0.375, 0.875, 0.375, 0.625, 0.375, 0.25, 0.375, 0.375, 0.375, 0.375, 0.375, 0.25, 0.375, 0.875, 0.375, 0.125, 0.375, 0.125, 0.375, 0.875, 0.375, 0.125, 0.375, 0.25, 0.375, 0.25, 0.375, 0.125, 0.625, 0.875, 0.625, 0.125, 0.375, 0.125, 0.375, 0.875, 0.625, 0.625, 0.625, 0.875, 0.375, 0.875, 0.375, 0.625, 0.625, 0.375, 0.625, 0.625, 0.375, 0.625, 0.375, 0.375, 0.375, 0.625, 0.375, 0.875, 0.375, 0.875, 0.375, 0.625, 0.375, 0.25, 0.375, 0.375, 0.375, 0.375, 0.375, 0.25, 0.375, 0.875, 0.375, 0.125, 0.375, 0.125, 0.375, 0.875, 0.375, 0.125, 0.375, 0.25, 0.375, 0.25, 0.375, 0.125, 0.375, 0.375, 0.375, 0.625, 0.375, 0.625, 0.375, 0.375, 0.375, 0.125, 0.375, 0.25, 0.375, 0.125, 0.375, 0.375, 0.375, 0.625, 0.375, 0.375, 0.375, 0.625, 0.375, 0.875, 0.375, 0.625, 0.375, 0.25, 0.375, 0.375, 0.375, 0.25, 0.375, 0.375, 0.375, 0.625, 0.375, 0.625, 0.375, 0.375, 0.375, 0.875, 0.375, 0.125, 0.375, 0.875])
me_cube_005.update()
me_cube_006 = bpy.data.meshes.new('Cube.006')
me_cube_006.from_pydata([(2.135, -0.0932, 3.931), (3.625, 0.1344, 5.531), (2.329, -0.1583, 3.931), (3.796, 0.2321, 5.438), (2.329, -0.4635, 3.931), (3.796, -0.3522, 5.438), (2.041, -0.2325, 3.931), (3.543, -0.06004, 5.576), (2.618, -0.3472, 3.931), (4.049, -0.06004, 5.299), (3.796, -0.06004, 5.438), (2.188, 0.2894, 2.103), (2.427, 0.3825, 2.048), (2.494, -0.5327, 2.108), (2.079, -0.06004, 2.135), (2.954, -0.06004, 2.135), (2.083, 0.2389, 1.66), (2.368, 0.2425, 1.579), (2.352, -0.4157, 1.486), (1.949, -0.05831, 1.694), (2.791, -0.04754, 1.454), (1.281, 0.191, -0.4416), (1.472, 0.196, -0.5389), (1.476, -0.2318, -0.5529), (1.191, -0.02529, -0.4017), (1.756, -0.01053, -0.6901), (-0.3625, 0.4879, -3.795), (0.0655, 0.537, -3.931), (0.1022, -0.3276, -3.902), (-0.5384, 0.09852, -3.706), (0.7305, 0.116, -4.133), (-4.922, 0.271, -5.079), (-4.898, 0.2742, -5.254), (-4.879, -0.07775, -5.258), (-4.924, 0.0935, -4.997), (-4.854, 0.103, -5.515), (-6.523, 0.1232, -4.147), (-6.659, 0.126, -4.22), (-6.656, -0.183, -4.237), (-6.456, -0.03264, -4.121), (-6.86, -0.02434, -4.337), (-7.283, -0.223, -1.521)], [], [(6, 7, 1, 0), (8, 15, 12, 2), (13, 18, 20, 15), (6, 14, 13, 4), (18, 23, 25, 20), (10, 7, 5), (9, 10, 5), (12, 15, 20, 17), (0, 1, 3, 2), (13, 14, 19, 18), (3, 10, 9), (3, 1, 7, 10), (24, 29, 28, 23), (20, 25, 22, 17), (8, 4, 13, 15), (0, 2, 12, 11), (6, 0, 11, 14), (25, 30, 27, 22), (25, 23, 28, 30), (16, 17, 22, 21), (14, 11, 16, 19), (11, 12, 17, 16), (21, 22, 27, 26), (18, 19, 24, 23), (24, 21, 26, 29), (19, 16, 21, 24), (30, 28, 33, 35), (26, 27, 32, 31), (28, 29, 34, 33), (29, 26, 31, 34), (5, 7, 6, 4), (9, 5, 4, 8), (3, 9, 8, 2), (35, 33, 38, 40), (31, 32, 37, 36), (33, 34, 39, 38), (34, 31, 36, 39), (27, 30, 35, 32), (39, 36, 41), (37, 40, 41), (40, 38, 41), (36, 37, 41), (32, 35, 40, 37), (38, 39, 41)])
_uv = me_cube_006.uv_layers.new(name='UVMap')
_uv.uv.foreach_set('vector', [0.375, 0.125, 0.625, 0.125, 0.625, 0.25, 0.375, 0.25, 0.375, 0.625, 0.375, 0.625, 0.375, 0.375, 0.375, 0.375, 0.375, 0.875, 0.375, 0.875, 0.375, 0.625, 0.375, 0.625, 0.375, 0.125, 0.375, 0.125, 0.375, 0.875, 0.375, 0.875, 0.375, 0.875, 0.375, 0.875, 0.375, 0.625, 0.375, 0.625, 0.75, 0.625, 0.875, 0.625, 0.75, 0.75, 0.625, 0.625, 0.75, 0.625, 0.75, 0.75, 0.375, 0.375, 0.375, 0.625, 0.375, 0.625, 0.375, 0.375, 0.375, 0.25, 0.625, 0.25, 0.625, 0.375, 0.375, 0.375, 0.375, 0.875, 0.375, 0.125, 0.375, 0.125, 0.375, 0.875, 0.75, 0.5, 0.75, 0.625, 0.625, 0.625, 0.75, 0.5, 0.875, 0.5, 0.875, 0.625, 0.75, 0.625, 0.375, 0.125, 0.375, 0.125, 0.375, 0.875, 0.375, 0.875, 0.375, 0.625, 0.375, 0.625, 0.375, 0.375, 0.375, 0.375, 0.375, 0.625, 0.375, 0.875, 0.375, 0.875, 0.375, 0.625, 0.375, 0.25, 0.375, 0.375, 0.375, 0.375, 0.375, 0.25, 0.375, 0.125, 0.375, 0.25, 0.375, 0.25, 0.375, 0.125, 0.375, 0.625, 0.375, 0.625, 0.375, 0.375, 0.375, 0.375, 0.375, 0.625, 0.375, 0.875, 0.375, 0.875, 0.375, 0.625, 0.375, 0.25, 0.375, 0.375, 0.375, 0.375, 0.375, 0.25, 0.375, 0.125, 0.375, 0.25, 0.375, 0.25, 0.375, 0.125, 0.375, 0.25, 0.375, 0.375, 0.375, 0.375, 0.375, 0.25, 0.375, 0.25, 0.375, 0.375, 0.375, 0.375, 0.375, 0.25, 0.375, 0.875, 0.375, 0.125, 0.375, 0.125, 0.375, 0.875, 0.375, 0.125, 0.375, 0.25, 0.375, 0.25, 0.375, 0.125, 0.375, 0.125, 0.375, 0.25, 0.375, 0.25, 0.375, 0.125, 0.375, 0.625, 0.375, 0.875, 0.375, 0.875, 0.375, 0.625, 0.375, 0.25, 0.375, 0.375, 0.375, 0.375, 0.375, 0.25, 0.375, 0.875, 0.375, 0.125, 0.375, 0.125, 0.375, 0.875, 0.375, 0.125, 0.375, 0.25, 0.375, 0.25, 0.375, 0.125, 0.625, 0.875, 0.625, 0.125, 0.375, 0.125, 0.375, 0.875, 0.625, 0.625, 0.625, 0.875, 0.375, 0.875, 0.375, 0.625, 0.625, 0.375, 0.625, 0.625, 0.375, 0.625, 0.375, 0.375, 0.375, 0.625, 0.375, 0.875, 0.375, 0.875, 0.375, 0.625, 0.375, 0.25, 0.375, 0.375, 0.375, 0.375, 0.375, 0.25, 0.375, 0.875, 0.375, 0.125, 0.375, 0.125, 0.375, 0.875, 0.375, 0.125, 0.375, 0.25, 0.375, 0.25, 0.375, 0.125, 0.375, 0.375, 0.375, 0.625, 0.375, 0.625, 0.375, 0.375, 0.375, 0.125, 0.375, 0.25, 0.375, 0.125, 0.375, 0.375, 0.375, 0.625, 0.375, 0.375, 0.375, 0.625, 0.375, 0.875, 0.375, 0.625, 0.375, 0.25, 0.375, 0.375, 0.375, 0.25, 0.375, 0.375, 0.375, 0.625, 0.375, 0.625, 0.375, 0.375, 0.375, 0.875, 0.375, 0.125, 0.375, 0.875])
me_cube_006.update()
me_cube_007 = bpy.data.meshes.new('Cube.007')
me_cube_007.from_pydata([(-0.9432, -0.964, 0.1433), (-1.023, -1.023, 0.7534), (-0.9432, 0.9205, 0.06002), (-1.023, 1.023, 0.7534), (0.9432, -0.964, 0.1433), (1.023, -1.023, 0.7534), (0.9432, 0.9205, 0.06002), (1.023, 1.023, 0.7534), (-1.2, -0.02176, 0.1017), (-1.302, -2.504e-08, 0.7534), (1.2, -0.02176, 0.1017), (1.302, -2.504e-08, 0.7534), (-4.105e-08, 1.216, 0.04695), (-3.934e-08, 1.344, 0.7534), (-4.105e-08, -1.26, 0.1564), (-3.934e-08, -1.344, 0.7534), (-3.934e-08, -2.983e-08, 0.7534), (-0.8223, -0.5966, -0.2169), (-0.8146, 0.8783, -0.05365), (0.6557, -0.5897, -0.3491), (0.6635, 0.8852, -0.1859), (-1.02, 0.1399, -0.1172), (0.8611, 0.1487, -0.2855), (-0.07434, 1.113, -0.09413), (-0.0845, -0.8246, -0.3086), (-0.2326, -0.0505, -1.261), (-0.9125, -0.5392, -0.6448), (-0.9293, 0.9357, -0.4822), (0.5687, -0.5323, -0.5547), (0.552, 0.9426, -0.3921), (-1.123, 0.1973, -0.5758), (0.7622, 0.2061, -0.4611), (-0.1913, 1.171, -0.4116), (-0.1693, -0.7672, -0.6252), (-0.4242, 0.6799, -1.236), (0.4195, -0.02596, -1.073), (0.4591, 0.7526, -0.9728), (-0.3625, 0.3624, -1.078), (0.354, 0.3432, -0.8775), (-0.01081, 0.7179, -0.932), (0.01487, -0.04806, -1.02), (0.0284, 0.2748, -0.4144), (-0.6343, 0.3345, -1.176), (-0.3007, -0.1805, -1.347), (-0.02187, 1.015, -0.9267), (-0.5647, 0.8051, -1.378), (0.6371, 0.3406, -0.8198), (0.5906, 0.8824, -1.079), (0.02468, -0.3399, -1.069), (0.5744, -0.1757, -1.129)], [], [(8, 9, 3, 2), (12, 13, 7, 6), (10, 11, 5, 4), (14, 15, 1, 0), (2, 12, 23, 18), (16, 9, 1, 15), (13, 3, 9, 16), (4, 14, 24, 19), (6, 7, 11, 10), (0, 1, 9, 8), (8, 2, 18, 21), (7, 13, 16, 11), (11, 16, 15, 5), (10, 4, 19, 22), (4, 5, 15, 14), (2, 3, 13, 12), (23, 20, 29, 32), (17, 21, 30, 26), (20, 22, 31, 29), (21, 18, 27, 30), (14, 0, 17, 24), (0, 8, 21, 17), (12, 6, 20, 23), (6, 10, 22, 20), (26, 30, 42, 43), (29, 31, 46, 47), (30, 27, 45, 42), (33, 26, 43, 48), (22, 19, 28, 31), (19, 24, 33, 28), (18, 23, 32, 27), (24, 17, 26, 33), (41, 38, 35, 40), (39, 36, 38, 41), (34, 39, 41, 37), (37, 41, 40, 25), (32, 29, 47, 44), (31, 28, 49, 46), (28, 33, 48, 49), (27, 32, 44, 45), (37, 25, 43, 42), (39, 34, 45, 44), (38, 36, 47, 46), (40, 35, 49, 48), (34, 37, 42, 45), (35, 38, 46, 49), (36, 39, 44, 47), (25, 40, 48, 43)])
_uv = me_cube_007.uv_layers.new(name='UVMap')
_uv.uv.foreach_set('vector', [0.4939, 0.125, 0.625, 0.125, 0.625, 0.25, 0.4939, 0.25, 0.4939, 0.375, 0.625, 0.375, 0.625, 0.5, 0.4939, 0.5, 0.4939, 0.625, 0.625, 0.625, 0.625, 0.75, 0.4939, 0.75, 0.4939, 0.875, 0.625, 0.875, 0.625, 1.0, 0.4939, 1.0, 0.4939, 0.25, 0.4939, 0.375, 0.375, 0.375, 0.375, 0.25, 0.75, 0.625, 0.875, 0.625, 0.875, 0.75, 0.75, 0.75, 0.75, 0.5, 0.875, 0.5, 0.875, 0.625, 0.75, 0.625, 0.4939, 0.75, 0.4939, 0.875, 0.375, 0.875, 0.375, 0.75, 0.4939, 0.5, 0.625, 0.5, 0.625, 0.625, 0.4939, 0.625, 0.4939, 0.0, 0.625, 0.0, 0.625, 0.125, 0.4939, 0.125, 0.4939, 0.125, 0.4939, 0.25, 0.375, 0.25, 0.375, 0.125, 0.625, 0.5, 0.75, 0.5, 0.75, 0.625, 0.625, 0.625, 0.625, 0.625, 0.75, 0.625, 0.75, 0.75, 0.625, 0.75, 0.4939, 0.625, 0.4939, 0.75, 0.375, 0.75, 0.375, 0.625, 0.4939, 0.75, 0.625, 0.75, 0.625, 0.875, 0.4939, 0.875, 0.4939, 0.25, 0.625, 0.25, 0.625, 0.375, 0.4939, 0.375, 0.375, 0.375, 0.375, 0.5, 0.375, 0.5, 0.375, 0.375, 0.375, 0.0, 0.375, 0.125, 0.375, 0.125, 0.375, 0.0, 0.375, 0.5, 0.375, 0.625, 0.375, 0.625, 0.375, 0.5, 0.375, 0.125, 0.375, 0.25, 0.375, 0.25, 0.375, 0.125, 0.4939, 0.875, 0.4939, 1.0, 0.375, 1.0, 0.375, 0.875, 0.4939, 0.0, 0.4939, 0.125, 0.375, 0.125, 0.375, 0.0, 0.4939, 0.375, 0.4939, 0.5, 0.375, 0.5, 0.375, 0.375, 0.4939, 0.5, 0.4939, 0.625, 0.375, 0.625, 0.375, 0.5, 0.375, 0.0, 0.375, 0.125, 0.375, 0.125, 0.375, 0.0, 0.375, 0.5, 0.375, 0.625, 0.375, 0.625, 0.375, 0.5, 0.375, 0.125, 0.375, 0.25, 0.375, 0.25, 0.375, 0.125, 0.375, 0.875, 0.375, 1.0, 0.375, 1.0, 0.375, 0.875, 0.375, 0.625, 0.375, 0.75, 0.375, 0.75, 0.375, 0.625, 0.375, 0.75, 0.375, 0.875, 0.375, 0.875, 0.375, 0.75, 0.375, 0.25, 0.375, 0.375, 0.375, 0.375, 0.375, 0.25, 0.375, 0.875, 0.375, 1.0, 0.375, 1.0, 0.375, 0.875, 0.25, 0.625, 0.3408, 0.6211, 0.3365, 0.7132, 0.2537, 0.7164, 0.2489, 0.5337, 0.3395, 0.5369, 0.3408, 0.6211, 0.25, 0.625, 0.157, 0.5409, 0.2489, 0.5337, 0.25, 0.625, 0.1587, 0.6184, 0.1587, 0.6184, 0.25, 0.625, 0.2537, 0.7164, 0.1735, 0.7121, 0.375, 0.375, 0.375, 0.5, 0.375, 0.5, 0.375, 0.375, 0.375, 0.625, 0.375, 0.75, 0.375, 0.75, 0.375, 0.625, 0.375, 0.75, 0.375, 0.875, 0.375, 0.875, 0.375, 0.75, 0.375, 0.25, 0.375, 0.375, 0.375, 0.375, 0.375, 0.25, 0.1587, 0.6184, 0.1735, 0.7121, 0.125, 0.75, 0.125, 0.625, 0.2489, 0.5337, 0.157, 0.5409, 0.125, 0.5, 0.25, 0.5, 0.3408, 0.6211, 0.3395, 0.5369, 0.375, 0.5, 0.375, 0.625, 0.2537, 0.7164, 0.3365, 0.7132, 0.375, 0.75, 0.25, 0.75, 0.157, 0.5409, 0.1587, 0.6184, 0.125, 0.625, 0.125, 0.5, 0.3365, 0.7132, 0.3408, 0.6211, 0.375, 0.625, 0.375, 0.75, 0.3395, 0.5369, 0.2489, 0.5337, 0.25, 0.5, 0.375, 0.5, 0.1735, 0.7121, 0.2537, 0.7164, 0.25, 0.75, 0.125, 0.75])
me_cube_007.update()
me_cone = bpy.data.meshes.new('Cone')
me_cone.from_pydata([(-0.1943, -0.6611, -0.8369), (-0.1094, -0.7105, -0.7325), (-0.2324, -0.6447, -0.6997), (-0.7621, -1.59, -0.3002), (0.03903, 0.1706, 0.1678), (0.1137, -0.05974, 0.1351), (-0.08415, -0.05974, 0.1351)], [], [(0, 3, 1), (2, 0, 4, 6), (1, 3, 2), (2, 3, 0), (4, 5, 6), (1, 2, 6, 5), (0, 1, 5, 4)])
_uv = me_cone.uv_layers.new(name='UVMap')
_uv.uv.foreach_set('vector', [0.25, 0.4041, 0.25, 0.25, 0.3835, 0.1729, 0.1165, 0.1729, 0.25, 0.4041, 0.25, 0.4581, 0.06979, 0.146, 0.3835, 0.1729, 0.25, 0.25, 0.1165, 0.1729, 0.1165, 0.1729, 0.25, 0.25, 0.25, 0.4041, 0.7225, 0.463, 0.9027, 0.1508, 0.5423, 0.1508, 0.3835, 0.1729, 0.1165, 0.1729, 0.06979, 0.146, 0.4302, 0.146, 0.25, 0.4041, 0.3835, 0.1729, 0.4302, 0.146, 0.25, 0.4581])
me_cone.update()
me_cone_001 = bpy.data.meshes.new('Cone.001')
me_cone_001.from_pydata([(-0.1855, -0.5012, -0.6686), (-0.119, -0.5292, -0.5818), (-0.2245, -0.4939, -0.563), (-0.5197, -1.418, -0.1979), (0.03072, 0.1343, 0.1321), (0.0895, -0.04702, 0.1063), (-0.06623, -0.04702, 0.1063)], [], [(0, 3, 1), (2, 0, 4, 6), (1, 3, 2), (2, 3, 0), (4, 5, 6), (1, 2, 6, 5), (0, 1, 5, 4)])
_uv = me_cone_001.uv_layers.new(name='UVMap')
_uv.uv.foreach_set('vector', [0.25, 0.4041, 0.25, 0.25, 0.3835, 0.1729, 0.1165, 0.1729, 0.25, 0.4041, 0.25, 0.4581, 0.06979, 0.146, 0.3835, 0.1729, 0.25, 0.25, 0.1165, 0.1729, 0.1165, 0.1729, 0.25, 0.25, 0.25, 0.4041, 0.7225, 0.463, 0.9027, 0.1508, 0.5423, 0.1508, 0.3835, 0.1729, 0.1165, 0.1729, 0.06979, 0.146, 0.4302, 0.146, 0.25, 0.4041, 0.3835, 0.1729, 0.4302, 0.146, 0.25, 0.4581])
me_cone_001.update()
me_cone_002 = bpy.data.meshes.new('Cone.002')
me_cone_002.from_pydata([(-0.2537, 0.4755, -0.6946), (-0.1815, 0.5045, -0.6129), (-0.2852, 0.4688, -0.5865), (-0.6274, 1.406, -0.2196), (0.03072, -0.1343, 0.1321), (0.0895, 0.04702, 0.1063), (-0.06623, 0.04702, 0.1063)], [], [(0, 3, 1), (2, 0, 4, 6), (1, 3, 2), (2, 3, 0), (4, 5, 6), (1, 2, 6, 5), (0, 1, 5, 4)])
_uv = me_cone_002.uv_layers.new(name='UVMap')
_uv.uv.foreach_set('vector', [0.25, 0.4041, 0.25, 0.25, 0.3835, 0.1729, 0.1165, 0.1729, 0.25, 0.4041, 0.25, 0.4581, 0.06979, 0.146, 0.3835, 0.1729, 0.25, 0.25, 0.1165, 0.1729, 0.1165, 0.1729, 0.25, 0.25, 0.25, 0.4041, 0.7225, 0.463, 0.9027, 0.1508, 0.5423, 0.1508, 0.3835, 0.1729, 0.1165, 0.1729, 0.06979, 0.146, 0.4302, 0.146, 0.25, 0.4041, 0.3835, 0.1729, 0.4302, 0.146, 0.25, 0.4581])
me_cone_002.update()
me_cone_003 = bpy.data.meshes.new('Cone.003')
me_cone_003.from_pydata([(0.1943, -0.6611, -0.8369), (0.1094, -0.7105, -0.7325), (0.2324, -0.6447, -0.6997), (0.7621, -1.59, -0.3002), (-0.03903, 0.1706, 0.1678), (-0.1137, -0.05974, 0.1351), (0.08415, -0.05974, 0.1351)], [], [(0, 3, 1), (2, 0, 4, 6), (1, 3, 2), (2, 3, 0), (4, 5, 6), (1, 2, 6, 5), (0, 1, 5, 4)])
_uv = me_cone_003.uv_layers.new(name='UVMap')
_uv.uv.foreach_set('vector', [0.25, 0.4041, 0.25, 0.25, 0.3835, 0.1729, 0.1165, 0.1729, 0.25, 0.4041, 0.25, 0.4581, 0.06979, 0.146, 0.3835, 0.1729, 0.25, 0.25, 0.1165, 0.1729, 0.1165, 0.1729, 0.25, 0.25, 0.25, 0.4041, 0.7225, 0.463, 0.9027, 0.1508, 0.5423, 0.1508, 0.3835, 0.1729, 0.1165, 0.1729, 0.06979, 0.146, 0.4302, 0.146, 0.25, 0.4041, 0.3835, 0.1729, 0.4302, 0.146, 0.25, 0.4581])
me_cone_003.update()
me_cone_004 = bpy.data.meshes.new('Cone.004')
me_cone_004.from_pydata([(0.1855, -0.5012, -0.6686), (0.119, -0.5292, -0.5818), (0.2245, -0.4939, -0.563), (0.5197, -1.418, -0.1979), (-0.03072, 0.1343, 0.1321), (-0.0895, -0.04702, 0.1063), (0.06623, -0.04702, 0.1063)], [], [(0, 3, 1), (2, 0, 4, 6), (1, 3, 2), (2, 3, 0), (4, 5, 6), (1, 2, 6, 5), (0, 1, 5, 4)])
_uv = me_cone_004.uv_layers.new(name='UVMap')
_uv.uv.foreach_set('vector', [0.25, 0.4041, 0.25, 0.25, 0.3835, 0.1729, 0.1165, 0.1729, 0.25, 0.4041, 0.25, 0.4581, 0.06979, 0.146, 0.3835, 0.1729, 0.25, 0.25, 0.1165, 0.1729, 0.1165, 0.1729, 0.25, 0.25, 0.25, 0.4041, 0.7225, 0.463, 0.9027, 0.1508, 0.5423, 0.1508, 0.3835, 0.1729, 0.1165, 0.1729, 0.06979, 0.146, 0.4302, 0.146, 0.25, 0.4041, 0.3835, 0.1729, 0.4302, 0.146, 0.25, 0.4581])
me_cone_004.update()
me_cone_005 = bpy.data.meshes.new('Cone.005')
me_cone_005.from_pydata([(0.2537, 0.4755, -0.6946), (0.1815, 0.5045, -0.6129), (0.2852, 0.4688, -0.5865), (0.6274, 1.406, -0.2196), (-0.03072, -0.1343, 0.1321), (-0.0895, 0.04702, 0.1063), (0.06623, 0.04702, 0.1063)], [], [(0, 3, 1), (2, 0, 4, 6), (1, 3, 2), (2, 3, 0), (4, 5, 6), (1, 2, 6, 5), (0, 1, 5, 4)])
_uv = me_cone_005.uv_layers.new(name='UVMap')
_uv.uv.foreach_set('vector', [0.25, 0.4041, 0.25, 0.25, 0.3835, 0.1729, 0.1165, 0.1729, 0.25, 0.4041, 0.25, 0.4581, 0.06979, 0.146, 0.3835, 0.1729, 0.25, 0.25, 0.1165, 0.1729, 0.1165, 0.1729, 0.25, 0.25, 0.25, 0.4041, 0.7225, 0.463, 0.9027, 0.1508, 0.5423, 0.1508, 0.3835, 0.1729, 0.1165, 0.1729, 0.06979, 0.146, 0.4302, 0.146, 0.25, 0.4041, 0.3835, 0.1729, 0.4302, 0.146, 0.25, 0.4581])
me_cone_005.update()
me_cone_006 = bpy.data.meshes.new('Cone.006')
me_cone_006.from_pydata([(0.5913, 2.618, -0.3443), (0.3015, 2.85, -0.2195), (0.4143, 2.787, -0.4796), (-0.05131, 2.368, -0.5113), (-0.2156, -0.4857, 0.1429), (-0.1649, -0.3316, 0.3291), (-0.05698, -0.5863, 0.3169), (0.42, 0.7804, -0.1217), (0.5808, 0.6973, 0.16), (0.2856, 0.9914, 0.2629), (1.08, 1.495, 0.4467), (0.865, 1.644, 0.4372), (1.073, 1.449, 0.07417), (1.386, 2.849, 0.06177), (0.832, 2.89, 0.07094), (1.18, 2.506, -0.2012)], [], [(0, 3, 1), (8, 7, 4, 6), (1, 3, 2), (2, 3, 0), (4, 5, 6), (9, 8, 6, 5), (7, 9, 5, 4), (12, 11, 9, 7), (11, 10, 8, 9), (10, 12, 7, 8), (13, 15, 12, 10), (14, 13, 10, 11), (15, 14, 11, 12), (0, 1, 14, 15), (1, 2, 13, 14), (2, 0, 15, 13)])
_uv = me_cone_006.uv_layers.new(name='UVMap')
_uv.uv.foreach_set('vector', [0.25, 0.4041, 0.25, 0.25, 0.3835, 0.1729, 0.09316, 0.1594, 0.25, 0.4311, 0.25, 0.4581, 0.06979, 0.146, 0.3835, 0.1729, 0.25, 0.25, 0.1165, 0.1729, 0.1165, 0.1729, 0.25, 0.25, 0.25, 0.4041, 0.7225, 0.463, 0.9027, 0.1508, 0.5423, 0.1508, 0.4068, 0.1594, 0.09316, 0.1594, 0.06979, 0.146, 0.4302, 0.146, 0.25, 0.4311, 0.4068, 0.1594, 0.4302, 0.146, 0.25, 0.4581, 0.25, 0.4176, 0.3952, 0.1662, 0.4068, 0.1594, 0.25, 0.4311, 0.3952, 0.1662, 0.1048, 0.1662, 0.09316, 0.1594, 0.4068, 0.1594, 0.1048, 0.1662, 0.25, 0.4176, 0.25, 0.4311, 0.09316, 0.1594, 0.1107, 0.1696, 0.25, 0.4109, 0.25, 0.4176, 0.1048, 0.1662, 0.3893, 0.1696, 0.1107, 0.1696, 0.1048, 0.1662, 0.3952, 0.1662, 0.25, 0.4109, 0.3893, 0.1696, 0.3952, 0.1662, 0.25, 0.4176, 0.25, 0.4041, 0.3835, 0.1729, 0.3893, 0.1696, 0.25, 0.4109, 0.3835, 0.1729, 0.1165, 0.1729, 0.1107, 0.1696, 0.3893, 0.1696, 0.1165, 0.1729, 0.25, 0.4041, 0.25, 0.4109, 0.1107, 0.1696])
me_cone_006.update()

# ---- objects
ob_camera = bpy.data.objects.new('Camera', cam_camera)
ob_body = bpy.data.objects.new('Body', me_sphere)
ob_leg = bpy.data.objects.new('leg', me_cube_001)
ob_leg_005 = bpy.data.objects.new('leg.005', me_cube_002)
ob_leg_004 = bpy.data.objects.new('leg.004', me_cube_003)
ob_leg_003 = bpy.data.objects.new('leg.003', me_cube_004)
ob_leg_002 = bpy.data.objects.new('leg.002', me_cube_005)
ob_leg_001 = bpy.data.objects.new('leg.001', me_cube_006)
ob_mouth = bpy.data.objects.new('mouth', me_cube_007)
ob_tooth = bpy.data.objects.new('tooth', me_cone)
ob_tooth_001 = bpy.data.objects.new('tooth.001', me_cone_001)
ob_tooth_002 = bpy.data.objects.new('tooth.002', me_cone_002)
ob_tooth_003 = bpy.data.objects.new('tooth.003', me_cone_003)
ob_tooth_004 = bpy.data.objects.new('tooth.004', me_cone_004)
ob_tooth_005 = bpy.data.objects.new('tooth.005', me_cone_005)
ob_tongue = bpy.data.objects.new('tongue', me_cone_006)

# ---- transforms, parenting, visibility, modifiers, constraints
ob_camera.location = (16.48, -42.69, 16.15)
ob_camera.rotation_euler = (1.327, -3.921e-06, 0.3228)
ob_camera.lock_rotations_4d = False
ob_camera.empty_display_type = 'ARROWS'
ob_camera.color = (0.0, 0.0, 0.0, 0.0)
ob_camera.display_type = 'WIRE'
ob_camera.lineart.crease_threshold = 0.0
ob_body.location = (-0.07126, 0.02502, 10.42)
ob_leg.location = (3.088, 0.05699, -1.79)
ob_leg.rotation_euler = (6.638e-08, -0.8375, -1.491e-07)
ob_leg_005.location = (2.377, -1.056, -1.79)
ob_leg_005.rotation_euler = (6.638e-08, -0.8375, -1.491e-07)
ob_leg_004.location = (2.377, 1.067, -1.79)
ob_leg_004.rotation_euler = (6.638e-08, -0.8375, -1.491e-07)
ob_leg_003.location = (0.9503, 0.0588, -1.554)
ob_leg_003.rotation_euler = (-0.008048, -0.7861, 0.009795)
ob_leg_002.location = (0.2441, -1.057, -1.511)
ob_leg_002.rotation_euler = (-0.008048, -0.7861, 0.009795)
ob_leg_001.location = (0.2354, 1.066, -1.523)
ob_leg_001.rotation_euler = (-0.008048, -0.7861, 0.009795)
ob_mouth.location = (0.4148, -0.2302, 4.036)
ob_tooth.location = (1.168, 0.1729, 3.333)
ob_tooth.rotation_euler = (1.065, -0.345, -1.041)
ob_tooth_001.location = (1.087, -0.4124, 3.17)
ob_tooth_001.rotation_euler = (1.065, -0.345, -1.891)
ob_tooth_002.location = (1.018, 0.5774, 3.242)
ob_tooth_002.rotation_euler = (2.076, -2.797, -1.25)
ob_tooth_003.location = (-0.5583, -0.01695, 3.333)
ob_tooth_003.rotation_euler = (1.065, 0.345, 1.041)
ob_tooth_004.location = (-0.01334, -0.6772, 3.07)
ob_tooth_004.rotation_euler = (1.065, 0.345, -3.918)
ob_tooth_005.location = (0.1568, 0.7639, 3.134)
ob_tooth_005.rotation_euler = (2.076, -3.487, 0.5242)
ob_tongue.location = (0.4008, 0.1757, 3.318)
ob_tongue.rotation_euler = (1.663, -3.543, 0.3367)

# ---- collection membership
col_collection.objects.link(ob_camera)
col_collection.objects.link(ob_body)
col_collection.objects.link(ob_leg)
col_collection.objects.link(ob_leg_005)
col_collection.objects.link(ob_leg_004)
col_collection.objects.link(ob_leg_003)
col_collection.objects.link(ob_leg_002)
col_collection.objects.link(ob_leg_001)
col_collection.objects.link(ob_mouth)
col_collection.objects.link(ob_tooth)
col_collection.objects.link(ob_tooth_001)
col_collection.objects.link(ob_tooth_002)
col_collection.objects.link(ob_tooth_003)
col_collection.objects.link(ob_tooth_004)
col_collection.objects.link(ob_tooth_005)
col_collection.objects.link(ob_tongue)

# ---- scene / render settings (as saved in the file)
scene.camera = ob_camera
scene.frame_start = 1; scene.frame_end = 250; scene.frame_set(1)
scene.render.engine = 'BLENDER_EEVEE_NEXT'
bpy.context.view_layer.update()

# ---- added for rendering (the .blend has no usable light): sun
light_auto_sun = bpy.data.lights.new('AutoSun', 'SUN')
light_auto_sun.energy = 3.0
light_auto_sun.angle = 0.0523599
ob_auto_sun = bpy.data.objects.new('AutoSun', light_auto_sun)
scene.collection.objects.link(ob_auto_sun)
ob_auto_sun.rotation_euler = (0.872665, 0.174533, 0.523599)
bpy.context.view_layer.update()

